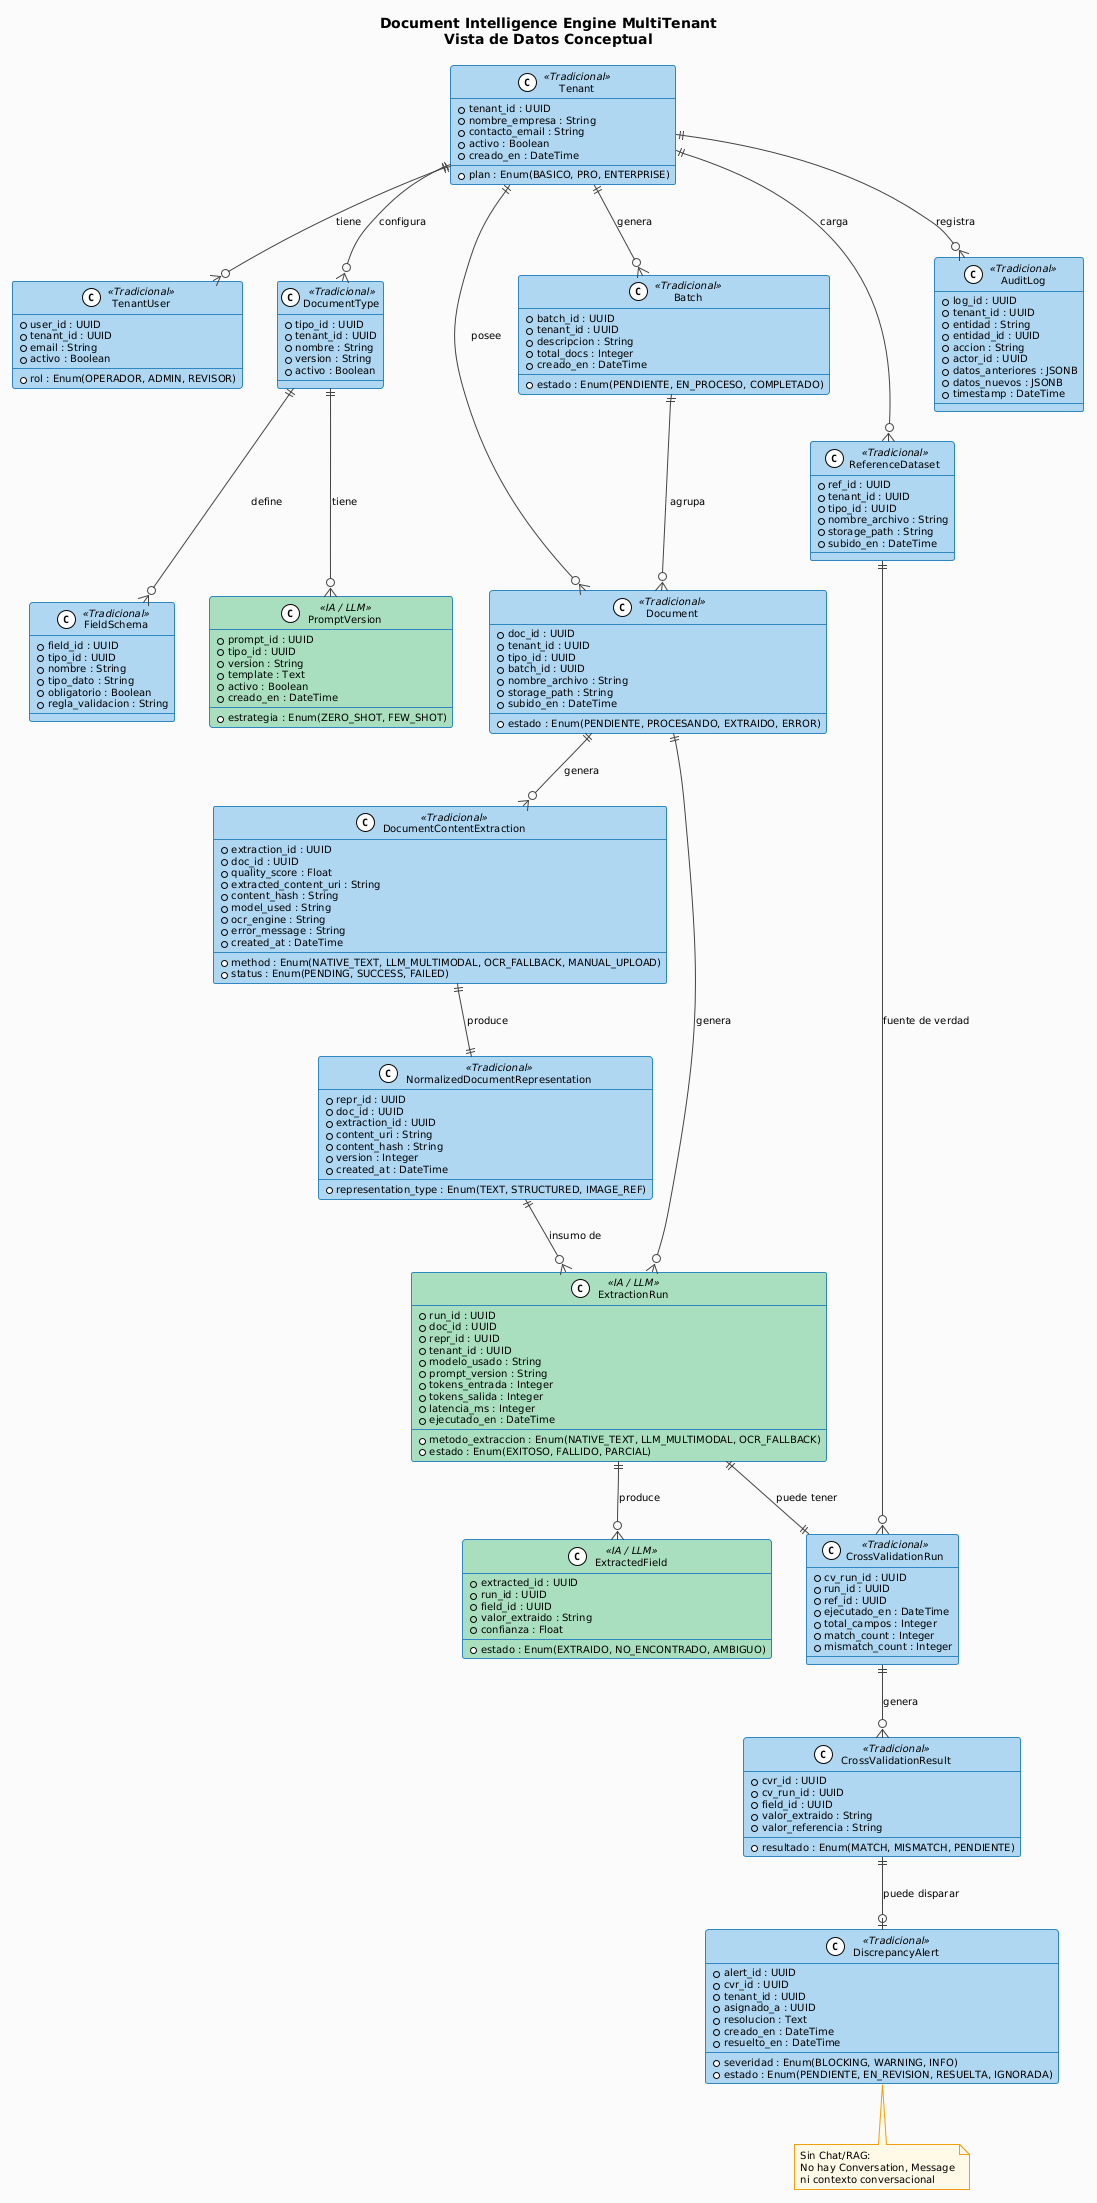

The diagram above was rendered by PlantUML. Its source (embedded in the PNG):
@startuml
!theme plain
skinparam backgroundColor #FAFAFA
skinparam defaultFontName "Segoe UI"
skinparam defaultFontSize 10
skinparam classBackgroundColor #E8F4FD
skinparam classBorderColor #2E86C1
skinparam classArrowColor #444444
skinparam titleFontSize 14
skinparam titleFontStyle bold
skinparam noteBackgroundColor #FEF9E7
skinparam noteBorderColor #F39C12

title Document Intelligence Engine MultiTenant\nVista de Datos Conceptual

class Tenant <<Tradicional>> #AED6F1 {
  + tenant_id : UUID
  + nombre_empresa : String
  + plan : Enum(BASICO, PRO, ENTERPRISE)
  + contacto_email : String
  + activo : Boolean
  + creado_en : DateTime
}

class TenantUser <<Tradicional>> #AED6F1 {
  + user_id : UUID
  + tenant_id : UUID
  + email : String
  + rol : Enum(OPERADOR, ADMIN, REVISOR)
  + activo : Boolean
}

class DocumentType <<Tradicional>> #AED6F1 {
  + tipo_id : UUID
  + tenant_id : UUID
  + nombre : String
  + version : String
  + activo : Boolean
}

class FieldSchema <<Tradicional>> #AED6F1 {
  + field_id : UUID
  + tipo_id : UUID
  + nombre : String
  + tipo_dato : String
  + obligatorio : Boolean
  + regla_validacion : String
}

class PromptVersion <<IA / LLM>> #A9DFBF {
  + prompt_id : UUID
  + tipo_id : UUID
  + version : String
  + estrategia : Enum(ZERO_SHOT, FEW_SHOT)
  + template : Text
  + activo : Boolean
  + creado_en : DateTime
}

class Document <<Tradicional>> #AED6F1 {
  + doc_id : UUID
  + tenant_id : UUID
  + tipo_id : UUID
  + batch_id : UUID
  + nombre_archivo : String
  + storage_path : String
  + estado : Enum(PENDIENTE, PROCESANDO, EXTRAIDO, ERROR)
  + subido_en : DateTime
}

class Batch <<Tradicional>> #AED6F1 {
  + batch_id : UUID
  + tenant_id : UUID
  + descripcion : String
  + estado : Enum(PENDIENTE, EN_PROCESO, COMPLETADO)
  + total_docs : Integer
  + creado_en : DateTime
}

class DocumentContentExtraction <<Tradicional>> #AED6F1 {
  + extraction_id : UUID
  + doc_id : UUID
  + method : Enum(NATIVE_TEXT, LLM_MULTIMODAL, OCR_FALLBACK, MANUAL_UPLOAD)
  + status : Enum(PENDING, SUCCESS, FAILED)
  + quality_score : Float
  + extracted_content_uri : String
  + content_hash : String
  + model_used : String
  + ocr_engine : String
  + error_message : String
  + created_at : DateTime
}

class NormalizedDocumentRepresentation <<Tradicional>> #AED6F1 {
  + repr_id : UUID
  + doc_id : UUID
  + extraction_id : UUID
  + representation_type : Enum(TEXT, STRUCTURED, IMAGE_REF)
  + content_uri : String
  + content_hash : String
  + version : Integer
  + created_at : DateTime
}

class ExtractionRun <<IA / LLM>> #A9DFBF {
  + run_id : UUID
  + doc_id : UUID
  + repr_id : UUID
  + tenant_id : UUID
  + metodo_extraccion : Enum(NATIVE_TEXT, LLM_MULTIMODAL, OCR_FALLBACK)
  + modelo_usado : String
  + prompt_version : String
  + tokens_entrada : Integer
  + tokens_salida : Integer
  + latencia_ms : Integer
  + estado : Enum(EXITOSO, FALLIDO, PARCIAL)
  + ejecutado_en : DateTime
}

class ExtractedField <<IA / LLM>> #A9DFBF {
  + extracted_id : UUID
  + run_id : UUID
  + field_id : UUID
  + valor_extraido : String
  + confianza : Float
  + estado : Enum(EXTRAIDO, NO_ENCONTRADO, AMBIGUO)
}

class ReferenceDataset <<Tradicional>> #AED6F1 {
  + ref_id : UUID
  + tenant_id : UUID
  + tipo_id : UUID
  + nombre_archivo : String
  + storage_path : String
  + subido_en : DateTime
}

class CrossValidationRun <<Tradicional>> #AED6F1 {
  + cv_run_id : UUID
  + run_id : UUID
  + ref_id : UUID
  + ejecutado_en : DateTime
  + total_campos : Integer
  + match_count : Integer
  + mismatch_count : Integer
}

class CrossValidationResult <<Tradicional>> #AED6F1 {
  + cvr_id : UUID
  + cv_run_id : UUID
  + field_id : UUID
  + valor_extraido : String
  + valor_referencia : String
  + resultado : Enum(MATCH, MISMATCH, PENDIENTE)
}

class DiscrepancyAlert <<Tradicional>> #AED6F1 {
  + alert_id : UUID
  + cvr_id : UUID
  + tenant_id : UUID
  + severidad : Enum(BLOCKING, WARNING, INFO)
  + estado : Enum(PENDIENTE, EN_REVISION, RESUELTA, IGNORADA)
  + asignado_a : UUID
  + resolucion : Text
  + creado_en : DateTime
  + resuelto_en : DateTime
}

class AuditLog <<Tradicional>> #AED6F1 {
  + log_id : UUID
  + tenant_id : UUID
  + entidad : String
  + entidad_id : UUID
  + accion : String
  + actor_id : UUID
  + datos_anteriores : JSONB
  + datos_nuevos : JSONB
  + timestamp : DateTime
}

Document ||--o{ DocumentContentExtraction : "genera"
DocumentContentExtraction ||--|| NormalizedDocumentRepresentation : "produce"
NormalizedDocumentRepresentation ||--o{ ExtractionRun : "insumo de"
Tenant ||--o{ TenantUser : "tiene"
Tenant ||--o{ DocumentType : "configura"
Tenant ||--o{ Document : "posee"
Tenant ||--o{ Batch : "genera"
Tenant ||--o{ ReferenceDataset : "carga"
DocumentType ||--o{ FieldSchema : "define"
DocumentType ||--o{ PromptVersion : "tiene"
Batch ||--o{ Document : "agrupa"
Document ||--o{ ExtractionRun : "genera"
ExtractionRun ||--o{ ExtractedField : "produce"
ExtractionRun ||--|| CrossValidationRun : "puede tener"
ReferenceDataset ||--o{ CrossValidationRun : "fuente de verdad"
CrossValidationRun ||--o{ CrossValidationResult : "genera"
CrossValidationResult ||--o| DiscrepancyAlert : "puede disparar"
Tenant ||--o{ AuditLog : "registra"

note bottom of DiscrepancyAlert #FEF9E7 : Sin Chat/RAG:\nNo hay Conversation, Message\nni contexto conversacional
@enduml